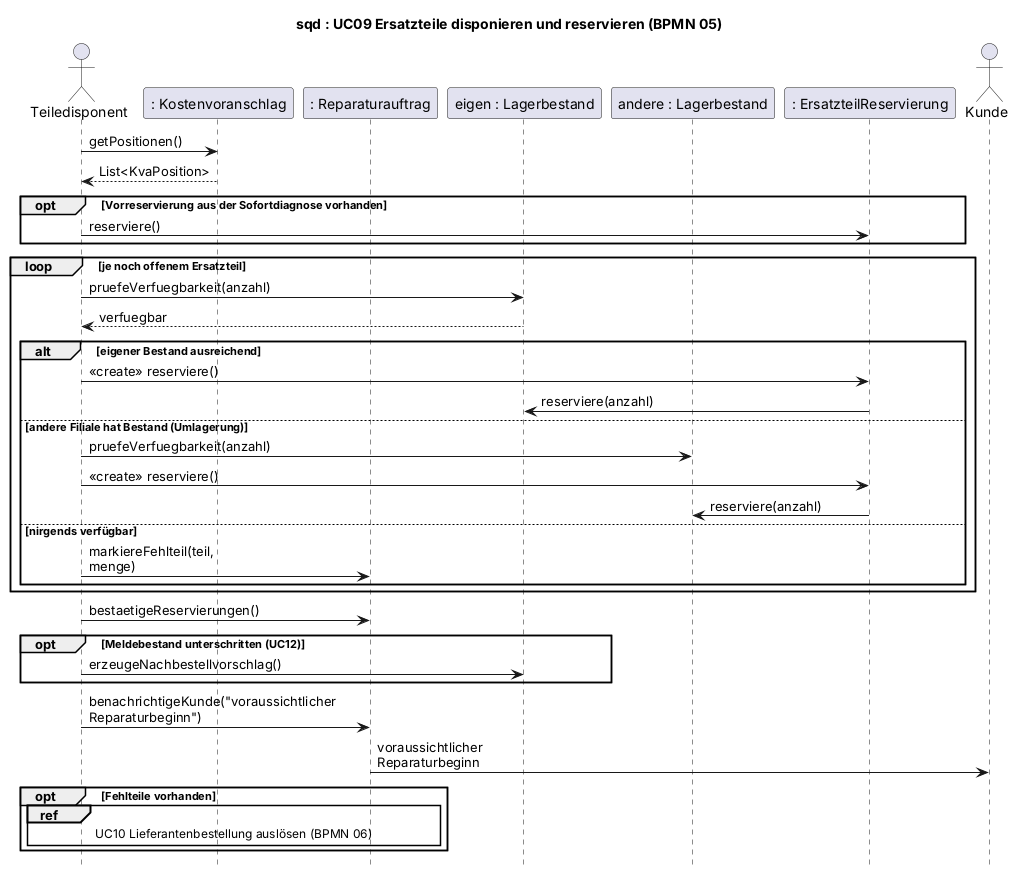

The diagram above was rendered by PlantUML. Its source (embedded in the PNG):
@startuml
' BPMN: p05-ersatzteilreservierung.bpmn. Kernablauf: je Teil eigener Bestand, andere Filiale oder Fehlteil; Vorreservierung aus UC01 (E-26).
title sqd : UC09 Ersatzteile disponieren und reservieren (BPMN 05)
skinparam defaultFontName Arial
skinparam sequenceMessageAlign left
skinparam maxMessageSize 170
hide footbox

actor Teiledisponent as D
participant ": Kostenvoranschlag" as KVA
participant ": Reparaturauftrag" as RA
participant "eigen : Lagerbestand" as LB
participant "andere : Lagerbestand" as AL
participant ": ErsatzteilReservierung" as RES
actor Kunde

D -> KVA : getPositionen()
KVA --> D : List<KvaPosition>
opt Vorreservierung aus der Sofortdiagnose vorhanden
    D -> RES : reserviere()
end
loop je noch offenem Ersatzteil
    D -> LB : pruefeVerfuegbarkeit(anzahl)
    LB --> D : verfuegbar
    alt eigener Bestand ausreichend
        D -> RES : <<create>> reserviere()
        RES -> LB : reserviere(anzahl)
    else andere Filiale hat Bestand (Umlagerung)
        D -> AL : pruefeVerfuegbarkeit(anzahl)
        D -> RES : <<create>> reserviere()
        RES -> AL : reserviere(anzahl)
    else nirgends verfügbar
        D -> RA : markiereFehlteil(teil, menge)
    end
end
D -> RA : bestaetigeReservierungen()
opt Meldebestand unterschritten (UC12)
    D -> LB : erzeugeNachbestellvorschlag()
end
D -> RA : benachrichtigeKunde("voraussichtlicher Reparaturbeginn")
RA -> Kunde : voraussichtlicher Reparaturbeginn
opt Fehlteile vorhanden
    ref over D, RA : UC10 Lieferantenbestellung auslösen (BPMN 06)
end
@enduml